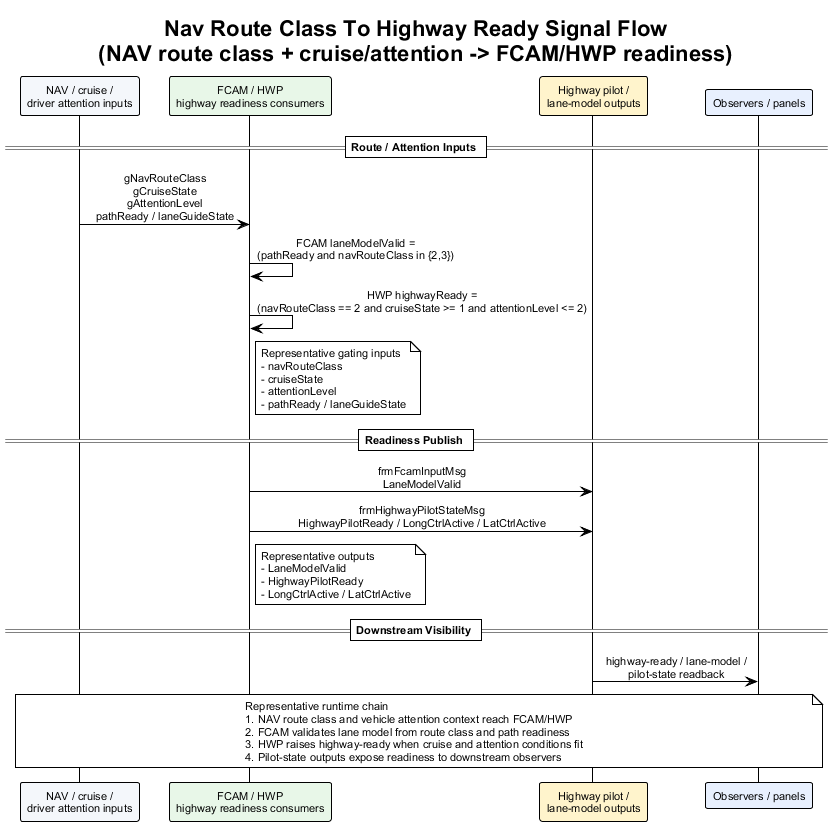

The diagram above was rendered by PlantUML. Its source (embedded in the PNG):
@startuml nav_route_class_to_highway_ready_signal_flow
!theme plain
skinparam backgroundColor #FFFFFF
skinparam defaultFontName Arial
skinparam defaultFontSize 11
skinparam sequenceMessageAlign center
skinparam responseMessageBelowArrow true

title Nav Route Class To Highway Ready Signal Flow\n(NAV route class + cruise/attention -> FCAM/HWP readiness)

participant "NAV / cruise /\ndriver attention inputs" as NavCtx #F4F7FB
participant "FCAM / HWP\nhighway readiness consumers" as PilotOwners #E8F7E8
participant "Highway pilot /\nlane-model outputs" as PilotBus #FFF4CC
participant "Observers / panels" as Obs #E8F0FE

== Route / Attention Inputs ==

NavCtx -> PilotOwners : gNavRouteClass\ngCruiseState\ngAttentionLevel\npathReady / laneGuideState
PilotOwners -> PilotOwners : FCAM laneModelValid =\n(pathReady and navRouteClass in {2,3})
PilotOwners -> PilotOwners : HWP highwayReady =\n(navRouteClass == 2 and cruiseState >= 1 and attentionLevel <= 2)
note right of PilotOwners
Representative gating inputs
- navRouteClass
- cruiseState
- attentionLevel
- pathReady / laneGuideState
end note

== Readiness Publish ==

PilotOwners -> PilotBus : frmFcamInputMsg\nLaneModelValid
PilotOwners -> PilotBus : frmHighwayPilotStateMsg\nHighwayPilotReady / LongCtrlActive / LatCtrlActive
note right of PilotOwners
Representative outputs
- LaneModelValid
- HighwayPilotReady
- LongCtrlActive / LatCtrlActive
end note

== Downstream Visibility ==

PilotBus -> Obs : highway-ready / lane-model /\npilot-state readback

note over NavCtx, Obs
Representative runtime chain
1. NAV route class and vehicle attention context reach FCAM/HWP
2. FCAM validates lane model from route class and path readiness
3. HWP raises highway-ready when cruise and attention conditions fit
4. Pilot-state outputs expose readiness to downstream observers
end note

@enduml